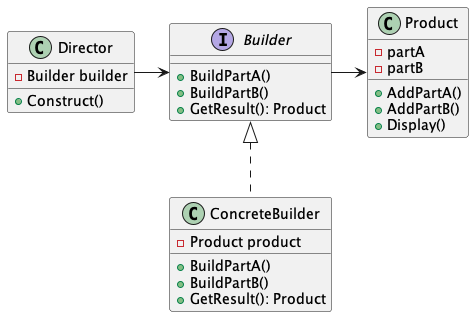

The diagram above was rendered by PlantUML. Its source (embedded in the PNG):
@startuml
class Director {
    -Builder builder
    +Construct()
}
interface Builder {
    +BuildPartA()
    +BuildPartB()
    +GetResult(): Product
}
class ConcreteBuilder {
    -Product product
    +BuildPartA()
    +BuildPartB()
    +GetResult(): Product
}
class Product {
    -partA
    -partB
    +AddPartA()
    +AddPartB()
    +Display()
}
Director -> Builder
Builder <|.. ConcreteBuilder
Builder -> Product
@enduml